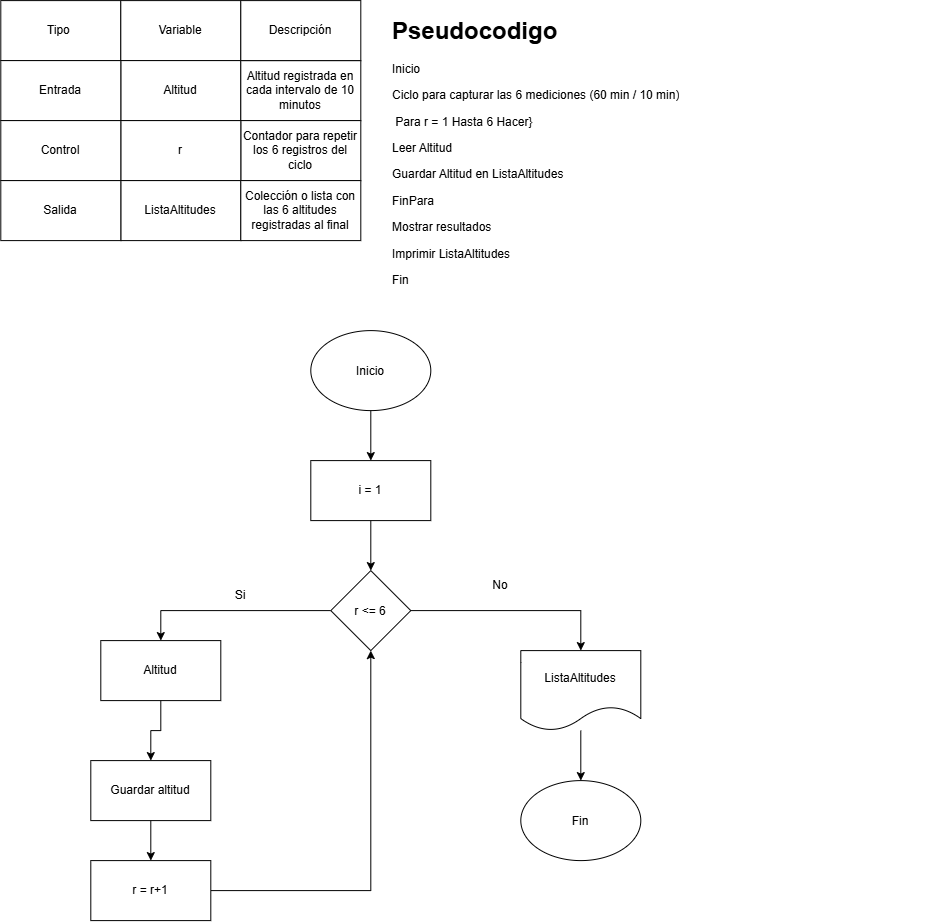

The diagram above was exported from draw.io. Its source (the exported page's mxGraphModel, read from the mxfile embedded in the PNG):
<mxGraphModel dx="1471" dy="803" grid="1" gridSize="10" guides="1" tooltips="1" connect="1" arrows="1" fold="1" page="1" pageScale="1" pageWidth="827" pageHeight="1169" math="0" shadow="0">
  <root>
    <mxCell id="0" />
    <mxCell id="1" parent="0" />
    <mxCell id="0X98zcRXl4KI4jgCnd-W-1" parent="1" style="rounded=0;whiteSpace=wrap;html=1;" value="Tipo&amp;nbsp;" vertex="1">
      <mxGeometry height="60" width="120" as="geometry" />
    </mxCell>
    <mxCell id="0X98zcRXl4KI4jgCnd-W-2" parent="1" style="rounded=0;whiteSpace=wrap;html=1;" value="Variable" vertex="1">
      <mxGeometry height="60" width="120" x="120" as="geometry" />
    </mxCell>
    <mxCell id="0X98zcRXl4KI4jgCnd-W-3" parent="1" style="rounded=0;whiteSpace=wrap;html=1;" value="Altitud" vertex="1">
      <mxGeometry height="60" width="120" x="120" y="60" as="geometry" />
    </mxCell>
    <mxCell id="0X98zcRXl4KI4jgCnd-W-4" parent="1" style="rounded=0;whiteSpace=wrap;html=1;" value="Entrada" vertex="1">
      <mxGeometry height="60" width="120" y="60" as="geometry" />
    </mxCell>
    <mxCell id="0X98zcRXl4KI4jgCnd-W-5" parent="1" style="rounded=0;whiteSpace=wrap;html=1;" value="Altitud registrada en cada intervalo de 10 minutos" vertex="1">
      <mxGeometry height="60" width="120" x="240" y="60" as="geometry" />
    </mxCell>
    <mxCell id="0X98zcRXl4KI4jgCnd-W-6" parent="1" style="rounded=0;whiteSpace=wrap;html=1;" value="Descripción" vertex="1">
      <mxGeometry height="60" width="120" x="240" as="geometry" />
    </mxCell>
    <mxCell id="0X98zcRXl4KI4jgCnd-W-7" parent="1" style="rounded=0;whiteSpace=wrap;html=1;" value="Contador para repetir los 6 registros del ciclo" vertex="1">
      <mxGeometry height="60" width="120" x="240" y="120" as="geometry" />
    </mxCell>
    <mxCell id="0X98zcRXl4KI4jgCnd-W-8" parent="1" style="rounded=0;whiteSpace=wrap;html=1;" value="r" vertex="1">
      <mxGeometry height="60" width="120" x="120" y="120" as="geometry" />
    </mxCell>
    <mxCell id="0X98zcRXl4KI4jgCnd-W-9" parent="1" style="rounded=0;whiteSpace=wrap;html=1;" value="Control" vertex="1">
      <mxGeometry height="60" width="120" y="120" as="geometry" />
    </mxCell>
    <mxCell id="0X98zcRXl4KI4jgCnd-W-10" parent="1" style="rounded=0;whiteSpace=wrap;html=1;" value="ListaAltitudes" vertex="1">
      <mxGeometry height="60" width="120" x="120" y="180" as="geometry" />
    </mxCell>
    <mxCell id="0X98zcRXl4KI4jgCnd-W-11" parent="1" style="rounded=0;whiteSpace=wrap;html=1;" value="Salida" vertex="1">
      <mxGeometry height="60" width="120" y="180" as="geometry" />
    </mxCell>
    <mxCell id="0X98zcRXl4KI4jgCnd-W-13" parent="1" style="rounded=0;whiteSpace=wrap;html=1;" value="Colección o lista con las 6 altitudes registradas al final" vertex="1">
      <mxGeometry height="60" width="120" x="240" y="180" as="geometry" />
    </mxCell>
    <mxCell id="0X98zcRXl4KI4jgCnd-W-16" parent="1" style="text;html=1;whiteSpace=wrap;overflow=hidden;rounded=0;" value="&lt;h1 style=&quot;margin-top: 0px;&quot;&gt;Pseudocodigo&lt;/h1&gt;&lt;p&gt;Inicio&lt;/p&gt;&lt;p&gt;Ciclo para capturar las 6 mediciones (60 min / 10 min)&lt;/p&gt;&lt;p&gt;&amp;nbsp;Para r = 1 Hasta 6 Hacer}&lt;/p&gt;&lt;p&gt;Leer Altitud&amp;nbsp;&lt;/p&gt;&lt;p&gt;&lt;span style=&quot;background-color: transparent; color: light-dark(rgb(0, 0, 0), rgb(255, 255, 255));&quot;&gt;Guardar Altitud en ListaAltitudes&lt;/span&gt;&lt;/p&gt;&lt;p&gt;FinPara&amp;nbsp;&lt;span style=&quot;background-color: transparent; color: light-dark(rgb(0, 0, 0), rgb(255, 255, 255));&quot;&gt;&lt;/span&gt;&lt;/p&gt;&lt;p&gt;Mostrar resultados&lt;/p&gt;&lt;p&gt;Imprimir ListaAltitudes&lt;/p&gt;&lt;p&gt;Fin&lt;/p&gt;" vertex="1">
      <mxGeometry height="320" width="550" x="390" y="10" as="geometry" />
    </mxCell>
    <mxCell id="0X98zcRXl4KI4jgCnd-W-19" edge="1" parent="1" source="0X98zcRXl4KI4jgCnd-W-17" style="edgeStyle=orthogonalEdgeStyle;rounded=0;orthogonalLoop=1;jettySize=auto;html=1;entryX=0.5;entryY=0;entryDx=0;entryDy=0;" target="0X98zcRXl4KI4jgCnd-W-18">
      <mxGeometry relative="1" as="geometry" />
    </mxCell>
    <mxCell id="0X98zcRXl4KI4jgCnd-W-17" parent="1" style="ellipse;whiteSpace=wrap;html=1;shapeInside=1;" value="Inicio" vertex="1">
      <mxGeometry height="80" width="120" x="310" y="330" as="geometry" />
    </mxCell>
    <mxCell id="0X98zcRXl4KI4jgCnd-W-22" edge="1" parent="1" source="0X98zcRXl4KI4jgCnd-W-18" style="edgeStyle=orthogonalEdgeStyle;rounded=0;orthogonalLoop=1;jettySize=auto;html=1;entryX=0.5;entryY=0;entryDx=0;entryDy=0;" target="0X98zcRXl4KI4jgCnd-W-20">
      <mxGeometry relative="1" as="geometry" />
    </mxCell>
    <mxCell id="0X98zcRXl4KI4jgCnd-W-18" parent="1" style="rounded=0;whiteSpace=wrap;html=1;" value="i = 1" vertex="1">
      <mxGeometry height="60" width="120" x="310" y="460" as="geometry" />
    </mxCell>
    <mxCell id="0X98zcRXl4KI4jgCnd-W-24" edge="1" parent="1" source="0X98zcRXl4KI4jgCnd-W-20" style="edgeStyle=orthogonalEdgeStyle;rounded=0;orthogonalLoop=1;jettySize=auto;html=1;entryX=0.5;entryY=0;entryDx=0;entryDy=0;" target="0X98zcRXl4KI4jgCnd-W-23">
      <mxGeometry relative="1" as="geometry" />
    </mxCell>
    <mxCell id="0X98zcRXl4KI4jgCnd-W-27" edge="1" parent="1" source="0X98zcRXl4KI4jgCnd-W-20" style="edgeStyle=orthogonalEdgeStyle;rounded=0;orthogonalLoop=1;jettySize=auto;html=1;entryX=0.5;entryY=0;entryDx=0;entryDy=0;" target="0X98zcRXl4KI4jgCnd-W-26">
      <mxGeometry relative="1" as="geometry" />
    </mxCell>
    <mxCell id="0X98zcRXl4KI4jgCnd-W-20" parent="1" style="rhombus;whiteSpace=wrap;html=1;shapeInside=1;" value="r &amp;lt;= 6" vertex="1">
      <mxGeometry height="80" width="80" x="330" y="570" as="geometry" />
    </mxCell>
    <mxCell id="0X98zcRXl4KI4jgCnd-W-36" edge="1" parent="1" source="0X98zcRXl4KI4jgCnd-W-23" style="edgeStyle=orthogonalEdgeStyle;rounded=0;orthogonalLoop=1;jettySize=auto;html=1;" target="0X98zcRXl4KI4jgCnd-W-35">
      <mxGeometry relative="1" as="geometry" />
    </mxCell>
    <mxCell id="0X98zcRXl4KI4jgCnd-W-23" parent="1" style="shape=document;whiteSpace=wrap;html=1;boundedLbl=1;" value="ListaAltitudes" vertex="1">
      <mxGeometry height="80" width="120" x="520" y="650" as="geometry" />
    </mxCell>
    <mxCell id="0X98zcRXl4KI4jgCnd-W-25" parent="1" style="text;html=1;whiteSpace=wrap;strokeColor=none;fillColor=none;align=center;verticalAlign=middle;rounded=0;" value="No" vertex="1">
      <mxGeometry height="30" width="60" x="470" y="570" as="geometry" />
    </mxCell>
    <mxCell id="0X98zcRXl4KI4jgCnd-W-31" edge="1" parent="1" source="0X98zcRXl4KI4jgCnd-W-26" style="edgeStyle=orthogonalEdgeStyle;rounded=0;orthogonalLoop=1;jettySize=auto;html=1;" target="0X98zcRXl4KI4jgCnd-W-30">
      <mxGeometry relative="1" as="geometry" />
    </mxCell>
    <mxCell id="0X98zcRXl4KI4jgCnd-W-26" parent="1" style="rounded=0;whiteSpace=wrap;html=1;" value="Altitud" vertex="1">
      <mxGeometry height="60" width="120" x="100" y="640" as="geometry" />
    </mxCell>
    <mxCell id="0X98zcRXl4KI4jgCnd-W-28" parent="1" style="text;html=1;whiteSpace=wrap;strokeColor=none;fillColor=none;align=center;verticalAlign=middle;rounded=0;" value="Si" vertex="1">
      <mxGeometry height="30" width="60" x="210" y="580" as="geometry" />
    </mxCell>
    <mxCell id="0X98zcRXl4KI4jgCnd-W-33" edge="1" parent="1" source="0X98zcRXl4KI4jgCnd-W-30" style="edgeStyle=orthogonalEdgeStyle;rounded=0;orthogonalLoop=1;jettySize=auto;html=1;entryX=0.5;entryY=0;entryDx=0;entryDy=0;" target="0X98zcRXl4KI4jgCnd-W-32">
      <mxGeometry relative="1" as="geometry" />
    </mxCell>
    <mxCell id="0X98zcRXl4KI4jgCnd-W-30" parent="1" style="rounded=0;whiteSpace=wrap;html=1;" value="Guardar altitud" vertex="1">
      <mxGeometry height="60" width="120" x="90" y="760" as="geometry" />
    </mxCell>
    <mxCell id="0X98zcRXl4KI4jgCnd-W-34" edge="1" parent="1" source="0X98zcRXl4KI4jgCnd-W-32" style="edgeStyle=orthogonalEdgeStyle;rounded=0;orthogonalLoop=1;jettySize=auto;html=1;" target="0X98zcRXl4KI4jgCnd-W-20">
      <mxGeometry relative="1" as="geometry" />
    </mxCell>
    <mxCell id="0X98zcRXl4KI4jgCnd-W-32" parent="1" style="rounded=0;whiteSpace=wrap;html=1;" value="r = r+1" vertex="1">
      <mxGeometry height="60" width="120" x="90" y="860" as="geometry" />
    </mxCell>
    <mxCell id="0X98zcRXl4KI4jgCnd-W-35" parent="1" style="ellipse;whiteSpace=wrap;html=1;shapeInside=1;" value="Fin" vertex="1">
      <mxGeometry height="80" width="120" x="520" y="780" as="geometry" />
    </mxCell>
  </root>
</mxGraphModel>